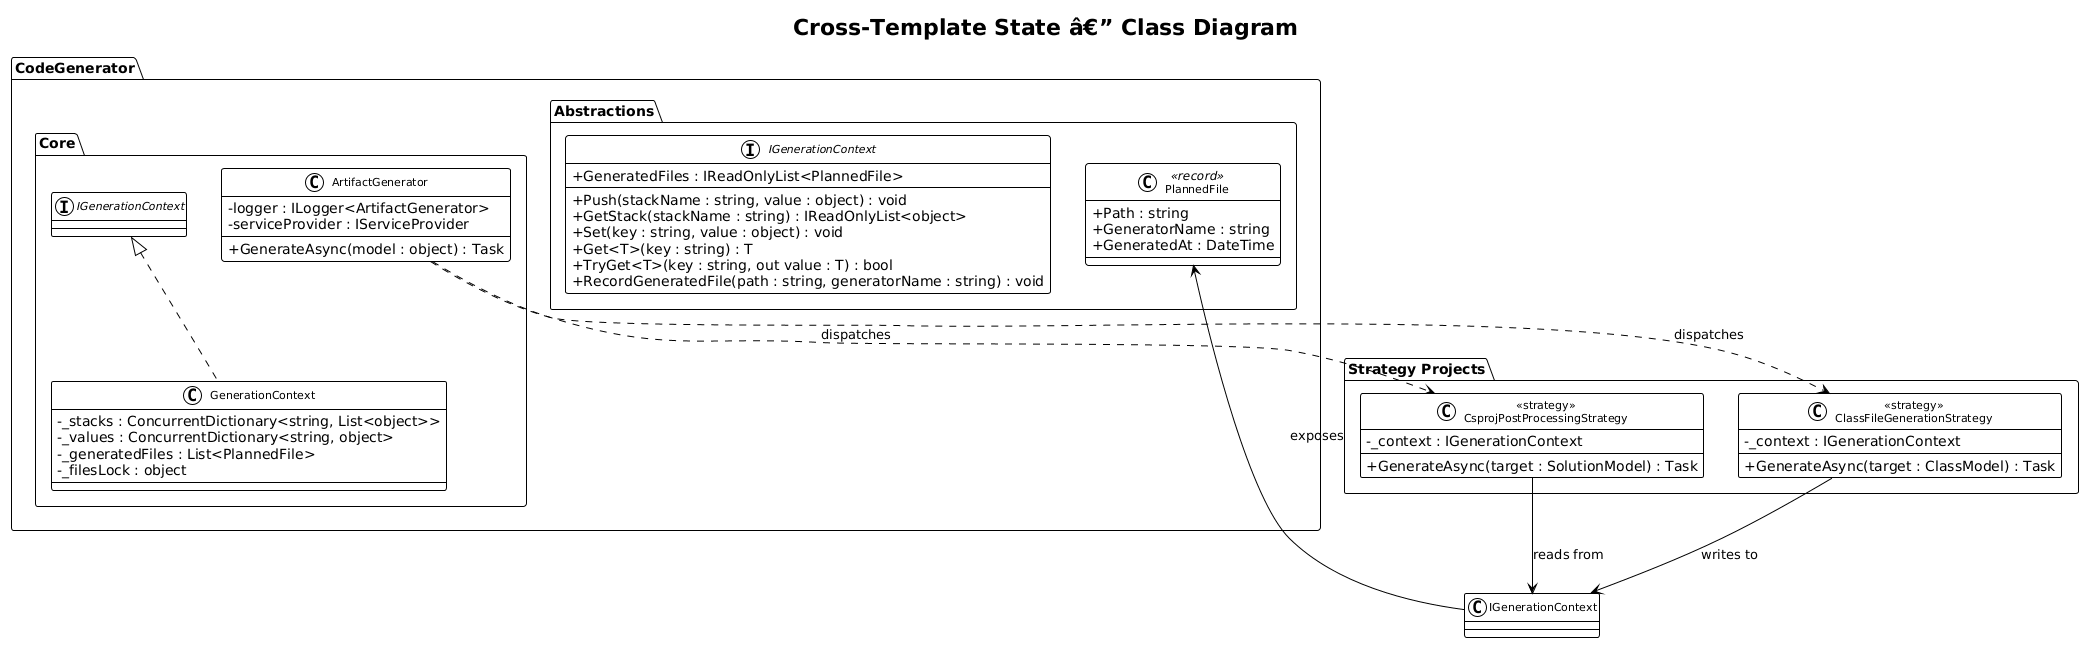

The diagram above was rendered by PlantUML. Its source (embedded in the PNG):
@startuml
!theme plain
skinparam classAttributeIconSize 0
skinparam classFontSize 11

title Cross-Template State â€” Class Diagram

package "CodeGenerator.Abstractions" {
    interface IGenerationContext {
        +Push(stackName : string, value : object) : void
        +GetStack(stackName : string) : IReadOnlyList<object>
        +Set(key : string, value : object) : void
        +Get<T>(key : string) : T
        +TryGet<T>(key : string, out value : T) : bool
        +GeneratedFiles : IReadOnlyList<PlannedFile>
        +RecordGeneratedFile(path : string, generatorName : string) : void
    }

    class PlannedFile <<record>> {
        +Path : string
        +GeneratorName : string
        +GeneratedAt : DateTime
    }
}

package "CodeGenerator.Core" {
    class GenerationContext implements IGenerationContext {
        -_stacks : ConcurrentDictionary<string, List<object>>
        -_values : ConcurrentDictionary<string, object>
        -_generatedFiles : List<PlannedFile>
        -_filesLock : object
    }

    class ArtifactGenerator {
        -logger : ILogger<ArtifactGenerator>
        -serviceProvider : IServiceProvider
        +GenerateAsync(model : object) : Task
    }
}

package "Strategy Projects" {
    class "<<strategy>>\nClassFileGenerationStrategy" as fileStrat {
        -_context : IGenerationContext
        +GenerateAsync(target : ClassModel) : Task
    }

    class "<<strategy>>\nCsprojPostProcessingStrategy" as postStrat {
        -_context : IGenerationContext
        +GenerateAsync(target : SolutionModel) : Task
    }
}

IGenerationContext --> PlannedFile : exposes
fileStrat --> IGenerationContext : writes to
postStrat --> IGenerationContext : reads from
ArtifactGenerator ..> fileStrat : dispatches
ArtifactGenerator ..> postStrat : dispatches
@enduml